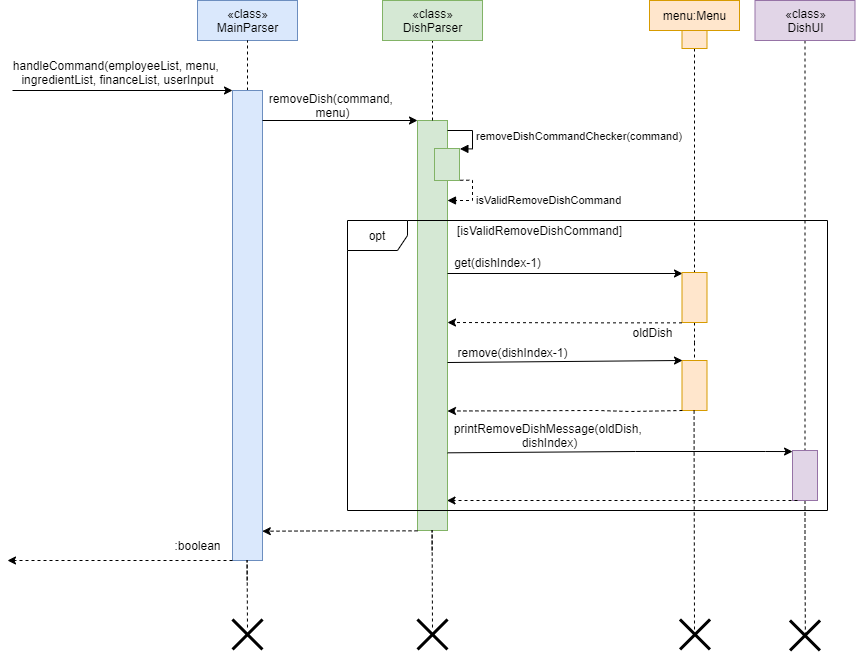

The diagram above was exported from draw.io. Its source (the exported page's mxGraphModel, read from the mxfile embedded in the PNG):
<mxGraphModel dx="2249" dy="715" grid="1" gridSize="10" guides="1" tooltips="1" connect="1" arrows="1" fold="1" page="1" pageScale="1" pageWidth="827" pageHeight="1169" math="0" shadow="0">
  <root>
    <mxCell id="0" />
    <mxCell id="1" parent="0" />
    <mxCell id="-0I5FlpkM6s1MZNJfY7n-1" value="" style="html=1;points=[];perimeter=orthogonalPerimeter;fillColor=#d5e8d4;strokeColor=#82b366;" parent="1" vertex="1">
      <mxGeometry x="-280" y="170" width="30" height="410" as="geometry" />
    </mxCell>
    <mxCell id="-0I5FlpkM6s1MZNJfY7n-7" style="edgeStyle=orthogonalEdgeStyle;rounded=0;orthogonalLoop=1;jettySize=auto;html=1;entryX=0.5;entryY=1;entryDx=0;entryDy=0;dashed=1;endArrow=none;endFill=0;" parent="1" source="-0I5FlpkM6s1MZNJfY7n-1" target="-0I5FlpkM6s1MZNJfY7n-4" edge="1">
      <mxGeometry relative="1" as="geometry" />
    </mxCell>
    <mxCell id="-0I5FlpkM6s1MZNJfY7n-3" value="«class»&lt;br&gt;MainParser" style="html=1;fillColor=#dae8fc;strokeColor=#6c8ebf;" parent="1" vertex="1">
      <mxGeometry x="-500" y="50" width="100" height="40" as="geometry" />
    </mxCell>
    <mxCell id="-0I5FlpkM6s1MZNJfY7n-4" value="«class»&lt;br&gt;DishParser" style="html=1;fillColor=#d5e8d4;strokeColor=#82b366;" parent="1" vertex="1">
      <mxGeometry x="-315" y="50" width="100" height="40" as="geometry" />
    </mxCell>
    <mxCell id="-0I5FlpkM6s1MZNJfY7n-6" style="edgeStyle=orthogonalEdgeStyle;rounded=0;orthogonalLoop=1;jettySize=auto;html=1;dashed=1;endArrow=none;endFill=0;" parent="1" source="-0I5FlpkM6s1MZNJfY7n-5" target="-0I5FlpkM6s1MZNJfY7n-3" edge="1">
      <mxGeometry relative="1" as="geometry" />
    </mxCell>
    <mxCell id="-0I5FlpkM6s1MZNJfY7n-5" value="" style="html=1;points=[];perimeter=orthogonalPerimeter;fillColor=#dae8fc;strokeColor=#6c8ebf;" parent="1" vertex="1">
      <mxGeometry x="-465" y="140" width="30" height="470" as="geometry" />
    </mxCell>
    <mxCell id="-0I5FlpkM6s1MZNJfY7n-8" value="" style="endArrow=classic;html=1;rounded=0;" parent="1" edge="1">
      <mxGeometry width="50" height="50" relative="1" as="geometry">
        <mxPoint x="-685" y="140" as="sourcePoint" />
        <mxPoint x="-465" y="140" as="targetPoint" />
      </mxGeometry>
    </mxCell>
    <mxCell id="-0I5FlpkM6s1MZNJfY7n-9" value="handleCommand(employeeList, menu, &lt;br&gt;ingredientList, financeList, userInput" style="text;html=1;resizable=0;autosize=1;align=center;verticalAlign=middle;points=[];fillColor=none;strokeColor=none;rounded=0;" parent="1" vertex="1">
      <mxGeometry x="-690" y="107" width="220" height="30" as="geometry" />
    </mxCell>
    <mxCell id="-0I5FlpkM6s1MZNJfY7n-10" value="" style="endArrow=classic;html=1;rounded=0;" parent="1" edge="1">
      <mxGeometry width="50" height="50" relative="1" as="geometry">
        <mxPoint x="-435" y="170" as="sourcePoint" />
        <mxPoint x="-280" y="170" as="targetPoint" />
        <Array as="points" />
      </mxGeometry>
    </mxCell>
    <mxCell id="-0I5FlpkM6s1MZNJfY7n-11" value="removeDish(command, &lt;br&gt;menu)" style="text;html=1;resizable=0;autosize=1;align=center;verticalAlign=middle;points=[];fillColor=none;strokeColor=none;rounded=0;" parent="1" vertex="1">
      <mxGeometry x="-435" y="140" width="140" height="30" as="geometry" />
    </mxCell>
    <mxCell id="-0I5FlpkM6s1MZNJfY7n-14" value="" style="html=1;points=[];perimeter=orthogonalPerimeter;fillColor=#d5e8d4;strokeColor=#82b366;" parent="1" vertex="1">
      <mxGeometry x="-263" y="198" width="25" height="32" as="geometry" />
    </mxCell>
    <mxCell id="-0I5FlpkM6s1MZNJfY7n-15" value="removeDishCommandChecker(command)" style="edgeStyle=orthogonalEdgeStyle;html=1;align=left;spacingLeft=2;endArrow=block;rounded=0;entryX=1.015;entryY=0.012;entryDx=0;entryDy=0;entryPerimeter=0;" parent="1" target="-0I5FlpkM6s1MZNJfY7n-14" edge="1">
      <mxGeometry x="0.1012" relative="1" as="geometry">
        <mxPoint x="-250" y="180" as="sourcePoint" />
        <Array as="points">
          <mxPoint x="-250" y="180" />
          <mxPoint x="-225" y="180" />
          <mxPoint x="-225" y="198" />
          <mxPoint x="-238" y="198" />
        </Array>
        <mxPoint x="-238" y="193" as="targetPoint" />
        <mxPoint as="offset" />
      </mxGeometry>
    </mxCell>
    <mxCell id="-0I5FlpkM6s1MZNJfY7n-17" value="isValidRemoveDishCommand" style="edgeStyle=orthogonalEdgeStyle;html=1;align=left;spacingLeft=2;endArrow=block;rounded=0;dashed=1;exitX=1.031;exitY=0.992;exitDx=0;exitDy=0;exitPerimeter=0;" parent="1" source="-0I5FlpkM6s1MZNJfY7n-14" edge="1">
      <mxGeometry x="0.1303" relative="1" as="geometry">
        <mxPoint x="-240" y="240" as="sourcePoint" />
        <Array as="points">
          <mxPoint x="-225" y="230" />
          <mxPoint x="-225" y="250" />
          <mxPoint x="-250" y="250" />
        </Array>
        <mxPoint x="-250" y="250" as="targetPoint" />
        <mxPoint as="offset" />
      </mxGeometry>
    </mxCell>
    <mxCell id="KMlJGPXqrv0V5tra2zH6-5" value="[isValidRemoveDishCommand]" style="text;html=1;align=center;verticalAlign=middle;resizable=0;points=[];autosize=1;strokeColor=none;fillColor=none;" parent="1" vertex="1">
      <mxGeometry x="-248" y="270" width="180" height="20" as="geometry" />
    </mxCell>
    <mxCell id="KMlJGPXqrv0V5tra2zH6-14" value="" style="endArrow=classic;html=1;rounded=0;entryX=0.02;entryY=0.02;entryDx=0;entryDy=0;entryPerimeter=0;" parent="1" target="KMlJGPXqrv0V5tra2zH6-19" edge="1">
      <mxGeometry width="50" height="50" relative="1" as="geometry">
        <mxPoint x="-250" y="323" as="sourcePoint" />
        <mxPoint x="40" y="300" as="targetPoint" />
      </mxGeometry>
    </mxCell>
    <mxCell id="KMlJGPXqrv0V5tra2zH6-15" value="get(dishIndex-1)" style="text;html=1;resizable=0;autosize=1;align=center;verticalAlign=middle;points=[];fillColor=none;strokeColor=none;rounded=0;" parent="1" vertex="1">
      <mxGeometry x="-250" y="302" width="100" height="20" as="geometry" />
    </mxCell>
    <mxCell id="KMlJGPXqrv0V5tra2zH6-17" value="menu:Menu" style="html=1;fillColor=#ffe6cc;strokeColor=#d79b00;" parent="1" vertex="1">
      <mxGeometry x="-48" y="50" width="90" height="30" as="geometry" />
    </mxCell>
    <mxCell id="KMlJGPXqrv0V5tra2zH6-21" style="edgeStyle=orthogonalEdgeStyle;rounded=0;orthogonalLoop=1;jettySize=auto;html=1;dashed=1;endArrow=none;endFill=0;" parent="1" source="KMlJGPXqrv0V5tra2zH6-18" target="KMlJGPXqrv0V5tra2zH6-19" edge="1">
      <mxGeometry relative="1" as="geometry" />
    </mxCell>
    <mxCell id="KMlJGPXqrv0V5tra2zH6-18" value="" style="html=1;points=[];perimeter=orthogonalPerimeter;fillColor=#ffe6cc;strokeColor=#d79b00;" parent="1" vertex="1">
      <mxGeometry x="-15.5" y="80" width="25" height="18" as="geometry" />
    </mxCell>
    <mxCell id="KIey1365HLww_72pn109-3" style="edgeStyle=orthogonalEdgeStyle;rounded=0;orthogonalLoop=1;jettySize=auto;html=1;dashed=1;endArrow=none;endFill=0;" parent="1" source="KMlJGPXqrv0V5tra2zH6-19" target="KIey1365HLww_72pn109-2" edge="1">
      <mxGeometry relative="1" as="geometry" />
    </mxCell>
    <mxCell id="KMlJGPXqrv0V5tra2zH6-19" value="" style="html=1;points=[];perimeter=orthogonalPerimeter;fillColor=#ffe6cc;strokeColor=#d79b00;" parent="1" vertex="1">
      <mxGeometry x="-15.5" y="322" width="25" height="50" as="geometry" />
    </mxCell>
    <mxCell id="KMlJGPXqrv0V5tra2zH6-20" value="" style="endArrow=classic;html=1;rounded=0;dashed=1;" parent="1" edge="1">
      <mxGeometry width="50" height="50" relative="1" as="geometry">
        <mxPoint x="-15.5" y="372.35" as="sourcePoint" />
        <mxPoint x="-250" y="372" as="targetPoint" />
        <Array as="points">
          <mxPoint x="-100" y="372.35" />
        </Array>
      </mxGeometry>
    </mxCell>
    <mxCell id="KMlJGPXqrv0V5tra2zH6-24" style="edgeStyle=orthogonalEdgeStyle;rounded=0;orthogonalLoop=1;jettySize=auto;html=1;dashed=1;endArrow=none;endFill=0;" parent="1" source="KMlJGPXqrv0V5tra2zH6-22" target="KMlJGPXqrv0V5tra2zH6-23" edge="1">
      <mxGeometry relative="1" as="geometry" />
    </mxCell>
    <mxCell id="KMlJGPXqrv0V5tra2zH6-22" value="«class»&lt;br&gt;DishUI" style="html=1;fillColor=#e1d5e7;strokeColor=#9673a6;" parent="1" vertex="1">
      <mxGeometry x="57.5" y="50" width="100" height="40" as="geometry" />
    </mxCell>
    <mxCell id="KIey1365HLww_72pn109-13" style="edgeStyle=orthogonalEdgeStyle;rounded=0;orthogonalLoop=1;jettySize=auto;html=1;dashed=1;endArrow=none;endFill=0;entryX=0.513;entryY=0.575;entryDx=0;entryDy=0;entryPerimeter=0;" parent="1" source="KMlJGPXqrv0V5tra2zH6-23" target="KMlJGPXqrv0V5tra2zH6-43" edge="1">
      <mxGeometry relative="1" as="geometry" />
    </mxCell>
    <mxCell id="KMlJGPXqrv0V5tra2zH6-23" value="" style="html=1;points=[];perimeter=orthogonalPerimeter;fillColor=#e1d5e7;strokeColor=#9673a6;" parent="1" vertex="1">
      <mxGeometry x="95" y="500" width="25" height="50" as="geometry" />
    </mxCell>
    <mxCell id="KMlJGPXqrv0V5tra2zH6-25" value="" style="endArrow=classic;html=1;rounded=0;startArrow=none;exitX=1.072;exitY=0.742;exitDx=0;exitDy=0;exitPerimeter=0;entryX=0.002;entryY=0.021;entryDx=0;entryDy=0;entryPerimeter=0;" parent="1" target="KMlJGPXqrv0V5tra2zH6-23" edge="1">
      <mxGeometry width="50" height="50" relative="1" as="geometry">
        <mxPoint x="-249.8399999999997" y="502.31999999999994" as="sourcePoint" />
        <mxPoint x="160" y="501" as="targetPoint" />
        <Array as="points">
          <mxPoint x="-62" y="501" />
          <mxPoint x="68" y="501" />
        </Array>
      </mxGeometry>
    </mxCell>
    <mxCell id="KMlJGPXqrv0V5tra2zH6-27" value="" style="endArrow=classic;html=1;rounded=0;dashed=1;exitX=0.2;exitY=1;exitDx=0;exitDy=0;exitPerimeter=0;" parent="1" source="KMlJGPXqrv0V5tra2zH6-23" edge="1">
      <mxGeometry width="50" height="50" relative="1" as="geometry">
        <mxPoint x="90" y="550" as="sourcePoint" />
        <mxPoint x="-250.5" y="549.9999999999999" as="targetPoint" />
        <Array as="points">
          <mxPoint x="75" y="550" />
        </Array>
      </mxGeometry>
    </mxCell>
    <mxCell id="KMlJGPXqrv0V5tra2zH6-34" value="" style="shape=umlDestroy;whiteSpace=wrap;html=1;strokeWidth=3;" parent="1" vertex="1">
      <mxGeometry x="-280" y="669" width="30" height="30" as="geometry" />
    </mxCell>
    <mxCell id="KMlJGPXqrv0V5tra2zH6-35" value="" style="endArrow=classic;html=1;rounded=0;dashed=1;entryX=0.993;entryY=0.924;entryDx=0;entryDy=0;entryPerimeter=0;" parent="1" edge="1">
      <mxGeometry width="50" height="50" relative="1" as="geometry">
        <mxPoint x="-280" y="580.3499999999999" as="sourcePoint" />
        <mxPoint x="-435.21000000000004" y="580.72" as="targetPoint" />
        <Array as="points">
          <mxPoint x="-364.5" y="580.35" />
        </Array>
      </mxGeometry>
    </mxCell>
    <mxCell id="KMlJGPXqrv0V5tra2zH6-36" value="" style="endArrow=classic;html=1;rounded=0;dashed=1;" parent="1" edge="1">
      <mxGeometry width="50" height="50" relative="1" as="geometry">
        <mxPoint x="-465" y="609.9999999999999" as="sourcePoint" />
        <mxPoint x="-690" y="610" as="targetPoint" />
        <Array as="points">
          <mxPoint x="-549.5" y="610" />
        </Array>
      </mxGeometry>
    </mxCell>
    <mxCell id="KMlJGPXqrv0V5tra2zH6-37" value=":boolean" style="text;html=1;resizable=0;autosize=1;align=center;verticalAlign=middle;points=[];fillColor=none;strokeColor=none;rounded=0;" parent="1" vertex="1">
      <mxGeometry x="-530" y="585" width="60" height="20" as="geometry" />
    </mxCell>
    <mxCell id="KMlJGPXqrv0V5tra2zH6-38" style="edgeStyle=orthogonalEdgeStyle;rounded=0;orthogonalLoop=1;jettySize=auto;html=1;dashed=1;endArrow=none;endFill=0;" parent="1" edge="1">
      <mxGeometry relative="1" as="geometry">
        <mxPoint x="-450.36000000000007" y="629.97" as="sourcePoint" />
        <mxPoint x="-450" y="680" as="targetPoint" />
        <Array as="points">
          <mxPoint x="-450" y="609.97" />
        </Array>
      </mxGeometry>
    </mxCell>
    <mxCell id="KMlJGPXqrv0V5tra2zH6-39" value="" style="shape=umlDestroy;whiteSpace=wrap;html=1;strokeWidth=3;" parent="1" vertex="1">
      <mxGeometry x="-465" y="669" width="30" height="30" as="geometry" />
    </mxCell>
    <mxCell id="KMlJGPXqrv0V5tra2zH6-42" value="" style="shape=umlDestroy;whiteSpace=wrap;html=1;strokeWidth=3;" parent="1" vertex="1">
      <mxGeometry x="-17.5" y="669" width="30" height="30" as="geometry" />
    </mxCell>
    <mxCell id="KIey1365HLww_72pn109-1" value="oldDish" style="text;html=1;resizable=0;autosize=1;align=center;verticalAlign=middle;points=[];fillColor=none;strokeColor=none;rounded=0;" parent="1" vertex="1">
      <mxGeometry x="-75.5" y="372" width="60" height="20" as="geometry" />
    </mxCell>
    <mxCell id="KIey1365HLww_72pn109-2" value="" style="html=1;points=[];perimeter=orthogonalPerimeter;fillColor=#ffe6cc;strokeColor=#d79b00;" parent="1" vertex="1">
      <mxGeometry x="-15.5" y="410" width="25" height="50" as="geometry" />
    </mxCell>
    <mxCell id="KIey1365HLww_72pn109-4" value="" style="endArrow=classic;html=1;rounded=0;entryX=0.02;entryY=0.02;entryDx=0;entryDy=0;entryPerimeter=0;exitX=1;exitY=0.337;exitDx=0;exitDy=0;exitPerimeter=0;" parent="1" edge="1">
      <mxGeometry width="50" height="50" relative="1" as="geometry">
        <mxPoint x="-249.99999999999977" y="412.0099999999999" as="sourcePoint" />
        <mxPoint x="-15.000000000000227" y="409.9900000000001" as="targetPoint" />
      </mxGeometry>
    </mxCell>
    <mxCell id="KIey1365HLww_72pn109-5" value="" style="endArrow=classic;html=1;rounded=0;dashed=1;entryX=0.987;entryY=0.441;entryDx=0;entryDy=0;entryPerimeter=0;" parent="1" edge="1">
      <mxGeometry width="50" height="50" relative="1" as="geometry">
        <mxPoint x="-15.110000000000227" y="460.0000000000001" as="sourcePoint" />
        <mxPoint x="-249.99999999999966" y="460.51" as="targetPoint" />
        <Array as="points">
          <mxPoint x="-67.11" y="461" />
          <mxPoint x="-99.61" y="460" />
        </Array>
      </mxGeometry>
    </mxCell>
    <mxCell id="KIey1365HLww_72pn109-6" value="remove(dishIndex-1)" style="text;html=1;resizable=0;autosize=1;align=center;verticalAlign=middle;points=[];fillColor=none;strokeColor=none;rounded=0;" parent="1" vertex="1">
      <mxGeometry x="-250" y="392" width="130" height="20" as="geometry" />
    </mxCell>
    <mxCell id="KMlJGPXqrv0V5tra2zH6-26" value="printRemoveDishMessage(oldDish, &lt;br&gt;dishIndex)" style="text;html=1;resizable=0;autosize=1;align=center;verticalAlign=middle;points=[];fillColor=none;strokeColor=none;rounded=0;" parent="1" vertex="1">
      <mxGeometry x="-248" y="470" width="200" height="30" as="geometry" />
    </mxCell>
    <mxCell id="KIey1365HLww_72pn109-8" style="edgeStyle=orthogonalEdgeStyle;rounded=0;orthogonalLoop=1;jettySize=auto;html=1;dashed=1;endArrow=none;endFill=0;" parent="1" edge="1">
      <mxGeometry relative="1" as="geometry">
        <mxPoint x="-3.4199999999997726" y="460" as="sourcePoint" />
        <mxPoint x="-3" y="680" as="targetPoint" />
        <Array as="points">
          <mxPoint x="-3.42" y="488" />
          <mxPoint x="-3.42" y="488" />
        </Array>
      </mxGeometry>
    </mxCell>
    <mxCell id="KIey1365HLww_72pn109-10" style="edgeStyle=orthogonalEdgeStyle;rounded=0;orthogonalLoop=1;jettySize=auto;html=1;dashed=1;endArrow=none;endFill=0;" parent="1" edge="1">
      <mxGeometry relative="1" as="geometry">
        <mxPoint x="-265.3600000000001" y="599.97" as="sourcePoint" />
        <mxPoint x="-265" y="680" as="targetPoint" />
        <Array as="points">
          <mxPoint x="-265" y="579.97" />
        </Array>
      </mxGeometry>
    </mxCell>
    <mxCell id="KMlJGPXqrv0V5tra2zH6-43" value="" style="shape=umlDestroy;whiteSpace=wrap;html=1;strokeWidth=3;" parent="1" vertex="1">
      <mxGeometry x="92.5" y="670" width="30" height="30" as="geometry" />
    </mxCell>
    <mxCell id="KMlJGPXqrv0V5tra2zH6-4" value="opt" style="shape=umlFrame;whiteSpace=wrap;html=1;" parent="1" vertex="1">
      <mxGeometry x="-350" y="270" width="480" height="290" as="geometry" />
    </mxCell>
  </root>
</mxGraphModel>